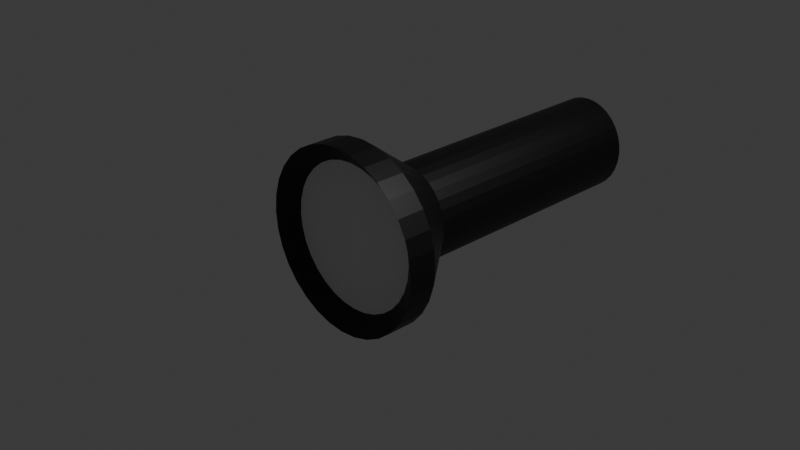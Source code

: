 # Source: latarka.blend  (saved by Blender 5.1.30; exported with 4.5.12 LTS)
import bpy
from mathutils import Matrix  # noqa: F401  (used for matrix-valued properties, if any)

bpy.ops.wm.read_factory_settings(use_empty=True)
scene = bpy.context.scene
scene.name = 'Scene'

# ---- collections
col_collection = bpy.data.collections.new('Collection'); scene.collection.children.link(col_collection)

# ---- materials (node trees are filled in below, after node groups)
mat_obudowa = bpy.data.materials.new('Obudowa')
mat_soczewka_001 = bpy.data.materials.new('Soczewka.001')

# ---- material node trees
mat_obudowa.use_nodes = True; mat_obudowa.node_tree.nodes.clear()
_N = mat_obudowa.node_tree.nodes; _L = mat_obudowa.node_tree.links
n0 = _N.new('ShaderNodeBsdfPrincipled'); n0.name = 'Pryncypialna BSDF'; n0.location = (-200, 100)
n0.inputs[0].default_value = (0.0, 0.0, 0.0, 1.0)
n1 = _N.new('ShaderNodeOutputMaterial'); n1.name = 'Wyjście materiału'; n1.location = (200, 100)
_L.new(n0.outputs[0], n1.inputs[0])
n1.is_active_output = True
mat_soczewka_001.use_nodes = True; mat_soczewka_001.node_tree.nodes.clear()
_N = mat_soczewka_001.node_tree.nodes; _L = mat_soczewka_001.node_tree.links
n0 = _N.new('ShaderNodeBsdfPrincipled'); n0.name = 'Pryncypialna BSDF'; n0.location = (-200, 100)
n1 = _N.new('ShaderNodeOutputMaterial'); n1.name = 'Wyjście materiału'; n1.location = (200, 100)
_L.new(n0.outputs[0], n1.inputs[0])
n1.is_active_output = True

# ---- world
world_world = bpy.data.worlds.new('World'); scene.world = world_world
world_world.use_nodes = True; world_world.node_tree.nodes.clear()
_N = world_world.node_tree.nodes; _L = world_world.node_tree.links
n0 = _N.new('ShaderNodeOutputWorld'); n0.name = 'World Output'; n0.location = (200, 100)
n1 = _N.new('ShaderNodeBackground'); n1.name = 'Background'; n1.location = (-200, 100)
n1.inputs[0].default_value = (0.05088, 0.05088, 0.05088, 1.0)
_L.new(n1.outputs[0], n0.inputs[0])
n0.is_active_output = True
world_world.color = (0.05088, 0.05088, 0.05088)
world_world.sun_shadow_jitter_overblur = 0.0

# ---- cameras
cam_camera = bpy.data.cameras.new('Camera')
cam_camera.clip_end = 100.0
cam_camera.ortho_scale = 7.314

# ---- lights
light_light = bpy.data.lights.new('Light', 'POINT')
light_light.energy = 1000.0
light_light.shadow_soft_size = 0.1

# ---- meshes
me_walec = bpy.data.meshes.new('Walec')
me_walec.from_pydata([(0.0, 1.0, -0.159), (0.0, 0.7988, -0.008502), (0.1951, 0.9808, -0.159), (0.1558, 0.7834, -0.008502), (0.3827, 0.9239, -0.159), (0.3057, 0.738, -0.008502), (0.5556, 0.8315, -0.159), (0.4438, 0.6642, -0.008502), (0.7071, 0.7071, -0.159), (0.5648, 0.5648, -0.008502), (0.8315, 0.5556, -0.159), (0.6642, 0.4438, -0.008502), (0.9239, 0.3827, -0.159), (0.738, 0.3057, -0.008502), (0.9808, 0.1951, -0.159), (0.7834, 0.1558, -0.008502), (1.0, 3.676e-08, -0.159), (0.7988, -4.408e-08, -0.008502), (0.9808, -0.1951, -0.159), (0.7834, -0.1558, -0.008502), (0.9239, -0.3827, -0.159), (0.738, -0.3057, -0.008502), (0.8315, -0.5556, -0.159), (0.6642, -0.4438, -0.008502), (0.7071, -0.7071, -0.159), (0.5648, -0.5648, -0.008502), (0.5556, -0.8315, -0.159), (0.4438, -0.6642, -0.008502), (0.3827, -0.9239, -0.159), (0.3057, -0.738, -0.008502), (0.1951, -0.9808, -0.159), (0.1558, -0.7834, -0.008502), (0.0, -1.0, -0.159), (0.0, -0.7988, -0.008502), (-0.1951, -0.9808, -0.159), (-0.1558, -0.7834, -0.008502), (-0.3827, -0.9239, -0.159), (-0.3057, -0.738, -0.008502), (-0.5556, -0.8315, -0.159), (-0.4438, -0.6642, -0.008502), (-0.7071, -0.7071, -0.159), (-0.5648, -0.5648, -0.008502), (-0.8315, -0.5556, -0.159), (-0.6642, -0.4438, -0.008502), (-0.9239, -0.3827, -0.159), (-0.738, -0.3057, -0.008502), (-0.9808, -0.1951, -0.159), (-0.7834, -0.1558, -0.008502), (-1.0, 3.676e-08, -0.159), (-0.7988, -4.408e-08, -0.008502), (-0.9808, 0.1951, -0.159), (-0.7834, 0.1558, -0.008502), (-0.9239, 0.3827, -0.159), (-0.738, 0.3057, -0.008502), (-0.8315, 0.5556, -0.159), (-0.6642, 0.4438, -0.008502), (-0.7071, 0.7071, -0.159), (-0.5648, 0.5648, -0.008502), (-0.5556, 0.8315, -0.159), (-0.4438, 0.6642, -0.008502), (-0.3827, 0.9239, -0.159), (-0.3057, 0.738, -0.008502), (-0.1951, 0.9808, -0.159), (-0.1558, 0.7834, -0.008502), (0.1951, 0.9808, 0.159), (0.0, 1.0, 0.159), (0.3827, 0.9239, 0.159), (0.5556, 0.8315, 0.159), (0.7071, 0.7071, 0.159), (0.8315, 0.5556, 0.159), (0.9239, 0.3827, 0.159), (0.9808, 0.1951, 0.159), (1.0, -3.676e-08, 0.159), (0.9808, -0.1951, 0.159), (0.9239, -0.3827, 0.159), (0.8315, -0.5556, 0.159), (0.7071, -0.7071, 0.159), (0.5556, -0.8315, 0.159), (0.3827, -0.9239, 0.159), (0.1951, -0.9808, 0.159), (0.0, -1.0, 0.159), (-0.1951, -0.9808, 0.159), (-0.3827, -0.9239, 0.159), (-0.5556, -0.8315, 0.159), (-0.7071, -0.7071, 0.159), (-0.8315, -0.5556, 0.159), (-0.9239, -0.3827, 0.159), (-0.9808, -0.1951, 0.159), (-1.0, -3.676e-08, 0.159), (-0.9808, 0.1951, 0.159), (-0.9239, 0.3827, 0.159), (-0.8315, 0.5556, 0.159), (-0.7071, 0.7071, 0.159), (-0.5556, 0.8315, 0.159), (-0.3827, 0.9239, 0.159), (-0.1951, 0.9808, 0.159), (7.345e-09, 0.5378, -0.7774), (0.09755, 0.5275, -0.7774), (0.1913, 0.4969, -0.7774), (0.2778, 0.4472, -0.7774), (0.3536, 0.3803, -0.7774), (0.4157, 0.2988, -0.7774), (0.4619, 0.2058, -0.7774), (0.4904, 0.1049, -0.7774), (0.5, 2.64e-08, -0.7774), (0.4904, -0.1049, -0.7774), (0.4619, -0.2058, -0.7774), (0.4157, -0.2988, -0.7774), (0.3536, -0.3803, -0.7774), (0.2778, -0.4472, -0.7774), (0.1913, -0.4969, -0.7774), (0.09755, -0.5275, -0.7774), (7.345e-09, -0.5378, -0.7774), (-0.09755, -0.5275, -0.7774), (-0.1913, -0.4969, -0.7774), (-0.2778, -0.4472, -0.7774), (-0.3536, -0.3803, -0.7774), (-0.4157, -0.2988, -0.7774), (-0.4619, -0.2058, -0.7774), (-0.4904, -0.1049, -0.7774), (-0.5, 2.64e-08, -0.7774), (-0.4904, 0.1049, -0.7774), (-0.4619, 0.2058, -0.7774), (-0.4157, 0.2988, -0.7774), (-0.3536, 0.3803, -0.7774), (-0.2778, 0.4472, -0.7774), (-0.1913, 0.4969, -0.7774), (-0.09755, 0.5275, -0.7774), (4.549e-08, 0.5378, -3.642), (0.09755, 0.5275, -3.642), (0.1913, 0.4969, -3.642), (0.2778, 0.4472, -3.642), (0.3536, 0.3803, -3.642), (0.4157, 0.2988, -3.642), (0.4619, 0.2058, -3.642), (0.4904, 0.1049, -3.642), (0.5, -1.673e-07, -3.642), (0.4904, -0.1049, -3.642), (0.4619, -0.2058, -3.642), (0.4157, -0.2988, -3.642), (0.3536, -0.3803, -3.642), (0.2778, -0.4472, -3.642), (0.1913, -0.4969, -3.642), (0.09755, -0.5275, -3.642), (4.549e-08, -0.5378, -3.642), (-0.09755, -0.5275, -3.642), (-0.1913, -0.4969, -3.642), (-0.2778, -0.4472, -3.642), (-0.3536, -0.3803, -3.642), (-0.4157, -0.2988, -3.642), (-0.4619, -0.2058, -3.642), (-0.4904, -0.1049, -3.642), (-0.5, -1.673e-07, -3.642), (-0.4904, 0.1049, -3.642), (-0.4619, 0.2058, -3.642), (-0.4157, 0.2988, -3.642), (-0.3536, 0.3803, -3.642), (-0.2778, 0.4472, -3.642), (-0.1913, 0.4969, -3.642), (-0.09755, 0.5275, -3.642)], [], [(0, 65, 64, 2), (2, 64, 66, 4), (4, 66, 67, 6), (6, 67, 68, 8), (8, 68, 69, 10), (10, 69, 70, 12), (12, 70, 71, 14), (14, 71, 72, 16), (16, 72, 73, 18), (18, 73, 74, 20), (20, 74, 75, 22), (22, 75, 76, 24), (24, 76, 77, 26), (26, 77, 78, 28), (28, 78, 79, 30), (30, 79, 80, 32), (32, 80, 81, 34), (34, 81, 82, 36), (36, 82, 83, 38), (38, 83, 84, 40), (40, 84, 85, 42), (42, 85, 86, 44), (44, 86, 87, 46), (46, 87, 88, 48), (48, 88, 89, 50), (50, 89, 90, 52), (52, 90, 91, 54), (54, 91, 92, 56), (56, 92, 93, 58), (58, 93, 94, 60), (3, 1, 63, 61, 59, 57, 55, 53, 51, 49, 47, 45, 43, 41, 39, 37, 35, 33, 31, 29, 27, 25, 23, 21, 19, 17, 15, 13, 11, 9, 7, 5), (60, 94, 95, 62), (62, 95, 65, 0), (18, 20, 106, 105), (1, 3, 64, 65), (3, 5, 66, 64), (5, 7, 67, 66), (7, 9, 68, 67), (9, 11, 69, 68), (11, 13, 70, 69), (13, 15, 71, 70), (15, 17, 72, 71), (17, 19, 73, 72), (19, 21, 74, 73), (21, 23, 75, 74), (23, 25, 76, 75), (25, 27, 77, 76), (27, 29, 78, 77), (29, 31, 79, 78), (31, 33, 80, 79), (33, 35, 81, 80), (35, 37, 82, 81), (37, 39, 83, 82), (39, 41, 84, 83), (41, 43, 85, 84), (43, 45, 86, 85), (45, 47, 87, 86), (47, 49, 88, 87), (49, 51, 89, 88), (51, 53, 90, 89), (53, 55, 91, 90), (55, 57, 92, 91), (57, 59, 93, 92), (59, 61, 94, 93), (61, 63, 95, 94), (63, 1, 65, 95), (111, 112, 144, 143), (36, 38, 115, 114), (54, 56, 124, 123), (10, 12, 102, 101), (28, 30, 111, 110), (46, 48, 120, 119), (2, 4, 98, 97), (20, 22, 107, 106), (38, 40, 116, 115), (56, 58, 125, 124), (12, 14, 103, 102), (30, 32, 112, 111), (48, 50, 121, 120), (4, 6, 99, 98), (22, 24, 108, 107), (40, 42, 117, 116), (58, 60, 126, 125), (14, 16, 104, 103), (32, 34, 113, 112), (50, 52, 122, 121), (6, 8, 100, 99), (24, 26, 109, 108), (42, 44, 118, 117), (60, 62, 127, 126), (16, 18, 105, 104), (34, 36, 114, 113), (52, 54, 123, 122), (8, 10, 101, 100), (26, 28, 110, 109), (44, 46, 119, 118), (0, 2, 97, 96), (62, 0, 96, 127), (128, 129, 130, 131, 132, 133, 134, 135, 136, 137, 138, 139, 140, 141, 142, 143, 144, 145, 146, 147, 148, 149, 150, 151, 152, 153, 154, 155, 156, 157, 158, 159), (98, 99, 131, 130), (125, 126, 158, 157), (112, 113, 145, 144), (99, 100, 132, 131), (126, 127, 159, 158), (113, 114, 146, 145), (100, 101, 133, 132), (127, 96, 128, 159), (114, 115, 147, 146), (101, 102, 134, 133), (115, 116, 148, 147), (102, 103, 135, 134), (116, 117, 149, 148), (103, 104, 136, 135), (117, 118, 150, 149), (104, 105, 137, 136), (118, 119, 151, 150), (105, 106, 138, 137), (119, 120, 152, 151), (106, 107, 139, 138), (120, 121, 153, 152), (107, 108, 140, 139), (121, 122, 154, 153), (108, 109, 141, 140), (122, 123, 155, 154), (109, 110, 142, 141), (96, 97, 129, 128), (123, 124, 156, 155), (110, 111, 143, 142), (97, 98, 130, 129), (124, 125, 157, 156)])
me_walec.polygons.foreach_set('material_index', [0, 0, 0, 0, 0, 0, 0, 0, 0, 0, 0, 0, 0, 0, 0, 0, 0, 0, 0, 0, 0, 0, 0, 0, 0, 0, 0, 0, 0, 0, 1, 0, 0, 0, 0, 0, 0, 0, 0, 0, 0, 0, 0, 0, 0, 0, 0, 0, 0, 0, 0, 0, 0, 0, 0, 0, 0, 0, 0, 0, 0, 0, 0, 0, 0, 0, 0, 0, 0, 0, 0, 0, 0, 0, 0, 0, 0, 0, 0, 0, 0, 0, 0, 0, 0, 0, 0, 0, 0, 0, 0, 0, 0, 0, 0, 0, 0, 0, 0, 0, 0, 0, 0, 0, 0, 0, 0, 0, 0, 0, 0, 0, 0, 0, 0, 0, 0, 0, 0, 0, 0, 0, 0, 0, 0, 0, 0, 0, 0, 0])
_uv = me_walec.uv_layers.new(name='MapaUV')
_uv.uv.foreach_set('vector', [1.0, 0.5, 1.0, 1.0, 0.9688, 1.0, 0.9688, 0.5, 0.9688, 0.5, 0.9688, 1.0, 0.9375, 1.0, 0.9375, 0.5, 0.9375, 0.5, 0.9375, 1.0, 0.9062, 1.0, 0.9062, 0.5, 0.9062, 0.5, 0.9062, 1.0, 0.875, 1.0, 0.875, 0.5, 0.875, 0.5, 0.875, 1.0, 0.8438, 1.0, 0.8438, 0.5, 0.8438, 0.5, 0.8438, 1.0, 0.8125, 1.0, 0.8125, 0.5, 0.8125, 0.5, 0.8125, 1.0, 0.7812, 1.0, 0.7812, 0.5, 0.7812, 0.5, 0.7812, 1.0, 0.75, 1.0, 0.75, 0.5, 0.75, 0.5, 0.75, 1.0, 0.7188, 1.0, 0.7188, 0.5, 0.7188, 0.5, 0.7188, 1.0, 0.6875, 1.0, 0.6875, 0.5, 0.6875, 0.5, 0.6875, 1.0, 0.6562, 1.0, 0.6562, 0.5, 0.6562, 0.5, 0.6562, 1.0, 0.625, 1.0, 0.625, 0.5, 0.625, 0.5, 0.625, 1.0, 0.5938, 1.0, 0.5938, 0.5, 0.5938, 0.5, 0.5938, 1.0, 0.5625, 1.0, 0.5625, 0.5, 0.5625, 0.5, 0.5625, 1.0, 0.5312, 1.0, 0.5312, 0.5, 0.5312, 0.5, 0.5312, 1.0, 0.5, 1.0, 0.5, 0.5, 0.5, 0.5, 0.5, 1.0, 0.4688, 1.0, 0.4688, 0.5, 0.4688, 0.5, 0.4688, 1.0, 0.4375, 1.0, 0.4375, 0.5, 0.4375, 0.5, 0.4375, 1.0, 0.4062, 1.0, 0.4062, 0.5, 0.4062, 0.5, 0.4062, 1.0, 0.375, 1.0, 0.375, 0.5, 0.375, 0.5, 0.375, 1.0, 0.3438, 1.0, 0.3438, 0.5, 0.3438, 0.5, 0.3438, 1.0, 0.3125, 1.0, 0.3125, 0.5, 0.3125, 0.5, 0.3125, 1.0, 0.2812, 1.0, 0.2812, 0.5, 0.2812, 0.5, 0.2812, 1.0, 0.25, 1.0, 0.25, 0.5, 0.25, 0.5, 0.25, 1.0, 0.2188, 1.0, 0.2188, 0.5, 0.2188, 0.5, 0.2188, 1.0, 0.1875, 1.0, 0.1875, 0.5, 0.1875, 0.5, 0.1875, 1.0, 0.1562, 1.0, 0.1562, 0.5, 0.1562, 0.5, 0.1562, 1.0, 0.125, 1.0, 0.125, 0.5, 0.125, 0.5, 0.125, 1.0, 0.09375, 1.0, 0.09375, 0.5, 0.09375, 0.5, 0.09375, 1.0, 0.0625, 1.0, 0.0625, 0.5, 0.2874, 0.438, 0.25, 0.4417, 0.2126, 0.438, 0.1766, 0.4271, 0.1435, 0.4094, 0.1144, 0.3856, 0.0906, 0.3565, 0.07289, 0.3234, 0.06198, 0.2874, 0.05829, 0.25, 0.06198, 0.2126, 0.07289, 0.1766, 0.0906, 0.1435, 0.1144, 0.1144, 0.1435, 0.0906, 0.1766, 0.07289, 0.2126, 0.06198, 0.25, 0.05829, 0.2874, 0.06198, 0.3234, 0.07289, 0.3565, 0.0906, 0.3856, 0.1144, 0.4094, 0.1435, 0.4271, 0.1766, 0.438, 0.2126, 0.4417, 0.25, 0.438, 0.2874, 0.4271, 0.3234, 0.4094, 0.3565, 0.3856, 0.3856, 0.3565, 0.4094, 0.3234, 0.4271, 0.0625, 0.5, 0.0625, 1.0, 0.03125, 1.0, 0.03125, 0.5, 0.03125, 0.5, 0.03125, 1.0, 0.0, 1.0, 0.0, 0.5, 0.7188, 0.5, 0.6875, 0.5, 0.6875, 0.5, 0.7188, 0.5, 0.25, 0.4417, 0.2874, 0.438, 0.2968, 0.4854, 0.25, 0.49, 0.2874, 0.438, 0.3234, 0.4271, 0.3418, 0.4717, 0.2968, 0.4854, 0.3234, 0.4271, 0.3565, 0.4094, 0.3833, 0.4496, 0.3418, 0.4717, 0.3565, 0.4094, 0.3856, 0.3856, 0.4197, 0.4197, 0.3833, 0.4496, 0.3856, 0.3856, 0.4094, 0.3565, 0.4496, 0.3833, 0.4197, 0.4197, 0.4094, 0.3565, 0.4271, 0.3234, 0.4717, 0.3418, 0.4496, 0.3833, 0.4271, 0.3234, 0.438, 0.2874, 0.4854, 0.2968, 0.4717, 0.3418, 0.438, 0.2874, 0.4417, 0.25, 0.49, 0.25, 0.4854, 0.2968, 0.4417, 0.25, 0.438, 0.2126, 0.4854, 0.2032, 0.49, 0.25, 0.438, 0.2126, 0.4271, 0.1766, 0.4717, 0.1582, 0.4854, 0.2032, 0.4271, 0.1766, 0.4094, 0.1435, 0.4496, 0.1167, 0.4717, 0.1582, 0.4094, 0.1435, 0.3856, 0.1144, 0.4197, 0.08029, 0.4496, 0.1167, 0.3856, 0.1144, 0.3565, 0.0906, 0.3833, 0.05045, 0.4197, 0.08029, 0.3565, 0.0906, 0.3234, 0.07289, 0.3418, 0.02827, 0.3833, 0.05045, 0.3234, 0.07289, 0.2874, 0.06198, 0.2968, 0.01461, 0.3418, 0.02827, 0.2874, 0.06198, 0.25, 0.05829, 0.25, 0.01, 0.2968, 0.01461, 0.25, 0.05829, 0.2126, 0.06198, 0.2032, 0.01461, 0.25, 0.01, 0.2126, 0.06198, 0.1766, 0.07289, 0.1582, 0.02827, 0.2032, 0.01461, 0.1766, 0.07289, 0.1435, 0.0906, 0.1167, 0.05045, 0.1582, 0.02827, 0.1435, 0.0906, 0.1144, 0.1144, 0.08029, 0.08029, 0.1167, 0.05045, 0.1144, 0.1144, 0.0906, 0.1435, 0.05045, 0.1167, 0.08029, 0.08029, 0.0906, 0.1435, 0.07289, 0.1766, 0.02827, 0.1582, 0.05045, 0.1167, 0.07289, 0.1766, 0.06198, 0.2126, 0.01461, 0.2032, 0.02827, 0.1582, 0.06198, 0.2126, 0.05829, 0.25, 0.01, 0.25, 0.01461, 0.2032, 0.05829, 0.25, 0.06198, 0.2874, 0.01461, 0.2968, 0.01, 0.25, 0.06198, 0.2874, 0.07289, 0.3234, 0.02827, 0.3418, 0.01461, 0.2968, 0.07289, 0.3234, 0.0906, 0.3565, 0.05045, 0.3833, 0.02827, 0.3418, 0.0906, 0.3565, 0.1144, 0.3856, 0.08029, 0.4197, 0.05045, 0.3833, 0.1144, 0.3856, 0.1435, 0.4094, 0.1167, 0.4496, 0.08029, 0.4197, 0.1435, 0.4094, 0.1766, 0.4271, 0.1582, 0.4717, 0.1167, 0.4496, 0.1766, 0.4271, 0.2126, 0.438, 0.2032, 0.4854, 0.1582, 0.4717, 0.2126, 0.438, 0.25, 0.4417, 0.25, 0.49, 0.2032, 0.4854, 0.5312, 0.5, 0.5, 0.5, 0.5, 0.5, 0.5312, 0.5, 0.4375, 0.5, 0.4062, 0.5, 0.4062, 0.5, 0.4375, 0.5, 0.1562, 0.5, 0.125, 0.5, 0.125, 0.5, 0.1562, 0.5, 0.8438, 0.5, 0.8125, 0.5, 0.8125, 0.5, 0.8438, 0.5, 0.5625, 0.5, 0.5312, 0.5, 0.5312, 0.5, 0.5625, 0.5, 0.2812, 0.5, 0.25, 0.5, 0.25, 0.5, 0.2812, 0.5, 0.9688, 0.5, 0.9375, 0.5, 0.9375, 0.5, 0.9688, 0.5, 0.6875, 0.5, 0.6562, 0.5, 0.6562, 0.5, 0.6875, 0.5, 0.4062, 0.5, 0.375, 0.5, 0.375, 0.5, 0.4062, 0.5, 0.125, 0.5, 0.09375, 0.5, 0.09375, 0.5, 0.125, 0.5, 0.8125, 0.5, 0.7812, 0.5, 0.7812, 0.5, 0.8125, 0.5, 0.5312, 0.5, 0.5, 0.5, 0.5, 0.5, 0.5312, 0.5, 0.25, 0.5, 0.2188, 0.5, 0.2188, 0.5, 0.25, 0.5, 0.9375, 0.5, 0.9062, 0.5, 0.9062, 0.5, 0.9375, 0.5, 0.6562, 0.5, 0.625, 0.5, 0.625, 0.5, 0.6562, 0.5, 0.375, 0.5, 0.3438, 0.5, 0.3438, 0.5, 0.375, 0.5, 0.09375, 0.5, 0.0625, 0.5, 0.0625, 0.5, 0.09375, 0.5, 0.7812, 0.5, 0.75, 0.5, 0.75, 0.5, 0.7812, 0.5, 0.5, 0.5, 0.4688, 0.5, 0.4688, 0.5, 0.5, 0.5, 0.2188, 0.5, 0.1875, 0.5, 0.1875, 0.5, 0.2188, 0.5, 0.9062, 0.5, 0.875, 0.5, 0.875, 0.5, 0.9062, 0.5, 0.625, 0.5, 0.5938, 0.5, 0.5938, 0.5, 0.625, 0.5, 0.3438, 0.5, 0.3125, 0.5, 0.3125, 0.5, 0.3438, 0.5, 0.0625, 0.5, 0.03125, 0.5, 0.03125, 0.5, 0.0625, 0.5, 0.75, 0.5, 0.7188, 0.5, 0.7188, 0.5, 0.75, 0.5, 0.4688, 0.5, 0.4375, 0.5, 0.4375, 0.5, 0.4688, 0.5, 0.1875, 0.5, 0.1562, 0.5, 0.1562, 0.5, 0.1875, 0.5, 0.875, 0.5, 0.8438, 0.5, 0.8438, 0.5, 0.875, 0.5, 0.5938, 0.5, 0.5625, 0.5, 0.5625, 0.5, 0.5938, 0.5, 0.3125, 0.5, 0.2812, 0.5, 0.2812, 0.5, 0.3125, 0.5, 1.0, 0.5, 0.9688, 0.5, 0.9688, 0.5, 1.0, 0.5, 0.03125, 0.5, 0.0, 0.5, 0.0, 0.5, 0.03125, 0.5, 0.75, 0.49, 0.7968, 0.4854, 0.8418, 0.4717, 0.8833, 0.4496, 0.9197, 0.4197, 0.9496, 0.3833, 0.9717, 0.3418, 0.9854, 0.2968, 0.99, 0.25, 0.9854, 0.2032, 0.9717, 0.1582, 0.9496, 0.1167, 0.9197, 0.08029, 0.8833, 0.05045, 0.8418, 0.02827, 0.7968, 0.01461, 0.75, 0.01, 0.7032, 0.01461, 0.6582, 0.02827, 0.6167, 0.05045, 0.5803, 0.08029, 0.5504, 0.1167, 0.5283, 0.1582, 0.5146, 0.2032, 0.51, 0.25, 0.5146, 0.2968, 0.5283, 0.3418, 0.5504, 0.3833, 0.5803, 0.4197, 0.6167, 0.4496, 0.6582, 0.4717, 0.7032, 0.4854, 0.9375, 0.5, 0.9062, 0.5, 0.9062, 0.5, 0.9375, 0.5, 0.09375, 0.5, 0.0625, 0.5, 0.0625, 0.5, 0.09375, 0.5, 0.5, 0.5, 0.4688, 0.5, 0.4688, 0.5, 0.5, 0.5, 0.9062, 0.5, 0.875, 0.5, 0.875, 0.5, 0.9062, 0.5, 0.0625, 0.5, 0.03125, 0.5, 0.03125, 0.5, 0.0625, 0.5, 0.4688, 0.5, 0.4375, 0.5, 0.4375, 0.5, 0.4688, 0.5, 0.875, 0.5, 0.8438, 0.5, 0.8438, 0.5, 0.875, 0.5, 0.03125, 0.5, 0.0, 0.5, 0.0, 0.5, 0.03125, 0.5, 0.4375, 0.5, 0.4062, 0.5, 0.4062, 0.5, 0.4375, 0.5, 0.8438, 0.5, 0.8125, 0.5, 0.8125, 0.5, 0.8438, 0.5, 0.4062, 0.5, 0.375, 0.5, 0.375, 0.5, 0.4062, 0.5, 0.8125, 0.5, 0.7812, 0.5, 0.7812, 0.5, 0.8125, 0.5, 0.375, 0.5, 0.3438, 0.5, 0.3438, 0.5, 0.375, 0.5, 0.7812, 0.5, 0.75, 0.5, 0.75, 0.5, 0.7812, 0.5, 0.3438, 0.5, 0.3125, 0.5, 0.3125, 0.5, 0.3438, 0.5, 0.75, 0.5, 0.7188, 0.5, 0.7188, 0.5, 0.75, 0.5, 0.3125, 0.5, 0.2812, 0.5, 0.2812, 0.5, 0.3125, 0.5, 0.7188, 0.5, 0.6875, 0.5, 0.6875, 0.5, 0.7188, 0.5, 0.2812, 0.5, 0.25, 0.5, 0.25, 0.5, 0.2812, 0.5, 0.6875, 0.5, 0.6562, 0.5, 0.6562, 0.5, 0.6875, 0.5, 0.25, 0.5, 0.2188, 0.5, 0.2188, 0.5, 0.25, 0.5, 0.6562, 0.5, 0.625, 0.5, 0.625, 0.5, 0.6562, 0.5, 0.2188, 0.5, 0.1875, 0.5, 0.1875, 0.5, 0.2188, 0.5, 0.625, 0.5, 0.5938, 0.5, 0.5938, 0.5, 0.625, 0.5, 0.1875, 0.5, 0.1562, 0.5, 0.1562, 0.5, 0.1875, 0.5, 0.5938, 0.5, 0.5625, 0.5, 0.5625, 0.5, 0.5938, 0.5, 1.0, 0.5, 0.9688, 0.5, 0.9688, 0.5, 1.0, 0.5, 0.1562, 0.5, 0.125, 0.5, 0.125, 0.5, 0.1562, 0.5, 0.5625, 0.5, 0.5312, 0.5, 0.5312, 0.5, 0.5625, 0.5, 0.9688, 0.5, 0.9375, 0.5, 0.9375, 0.5, 0.9688, 0.5, 0.125, 0.5, 0.09375, 0.5, 0.09375, 0.5, 0.125, 0.5])
me_walec.materials.append(mat_obudowa)
me_walec.materials.append(mat_soczewka_001)
me_walec.update()

# ---- objects
ob_light = bpy.data.objects.new('Light', light_light)
ob_camera = bpy.data.objects.new('Camera', cam_camera)
ob_latarka = bpy.data.objects.new('LATARKA', me_walec)

# ---- transforms, parenting, visibility, modifiers, constraints
ob_light.location = (4.076, 1.005, 5.904)
ob_light.rotation_euler = (0.6503, 0.05522, 1.866)
ob_light.lock_rotations_4d = False
ob_light.empty_display_type = 'ARROWS'
ob_light.color = (0.0, 0.0, 0.0, 0.0)
ob_light.lineart.crease_threshold = 0.0
ob_camera.location = (7.359, -6.926, 4.958)
ob_camera.rotation_euler = (1.109, 0.0, 0.8149)
ob_camera.lock_rotations_4d = False
ob_camera.empty_display_type = 'ARROWS'
ob_camera.color = (0.0, 0.0, 0.0, 0.0)
ob_camera.display_type = 'WIRE'
ob_camera.lineart.crease_threshold = 0.0
ob_latarka.location = (0.0, -0.6382, 0.0)
ob_latarka.rotation_euler = (1.571, 0.0, 0.0)

# ---- collection membership
col_collection.objects.link(ob_light)
col_collection.objects.link(ob_camera)
col_collection.objects.link(ob_latarka)

# ---- scene / render settings (as saved in the file)
scene.camera = ob_camera
scene.frame_start = 1; scene.frame_end = 250; scene.frame_set(1)
scene.render.engine = 'BLENDER_EEVEE_NEXT'
scene.render.bake_bias = 0.0
scene.render.bake_samples = 0
scene.cycles.sampling_pattern = 'TABULATED_SOBOL'
scene.eevee.use_volume_custom_range = False
bpy.context.view_layer.update()
